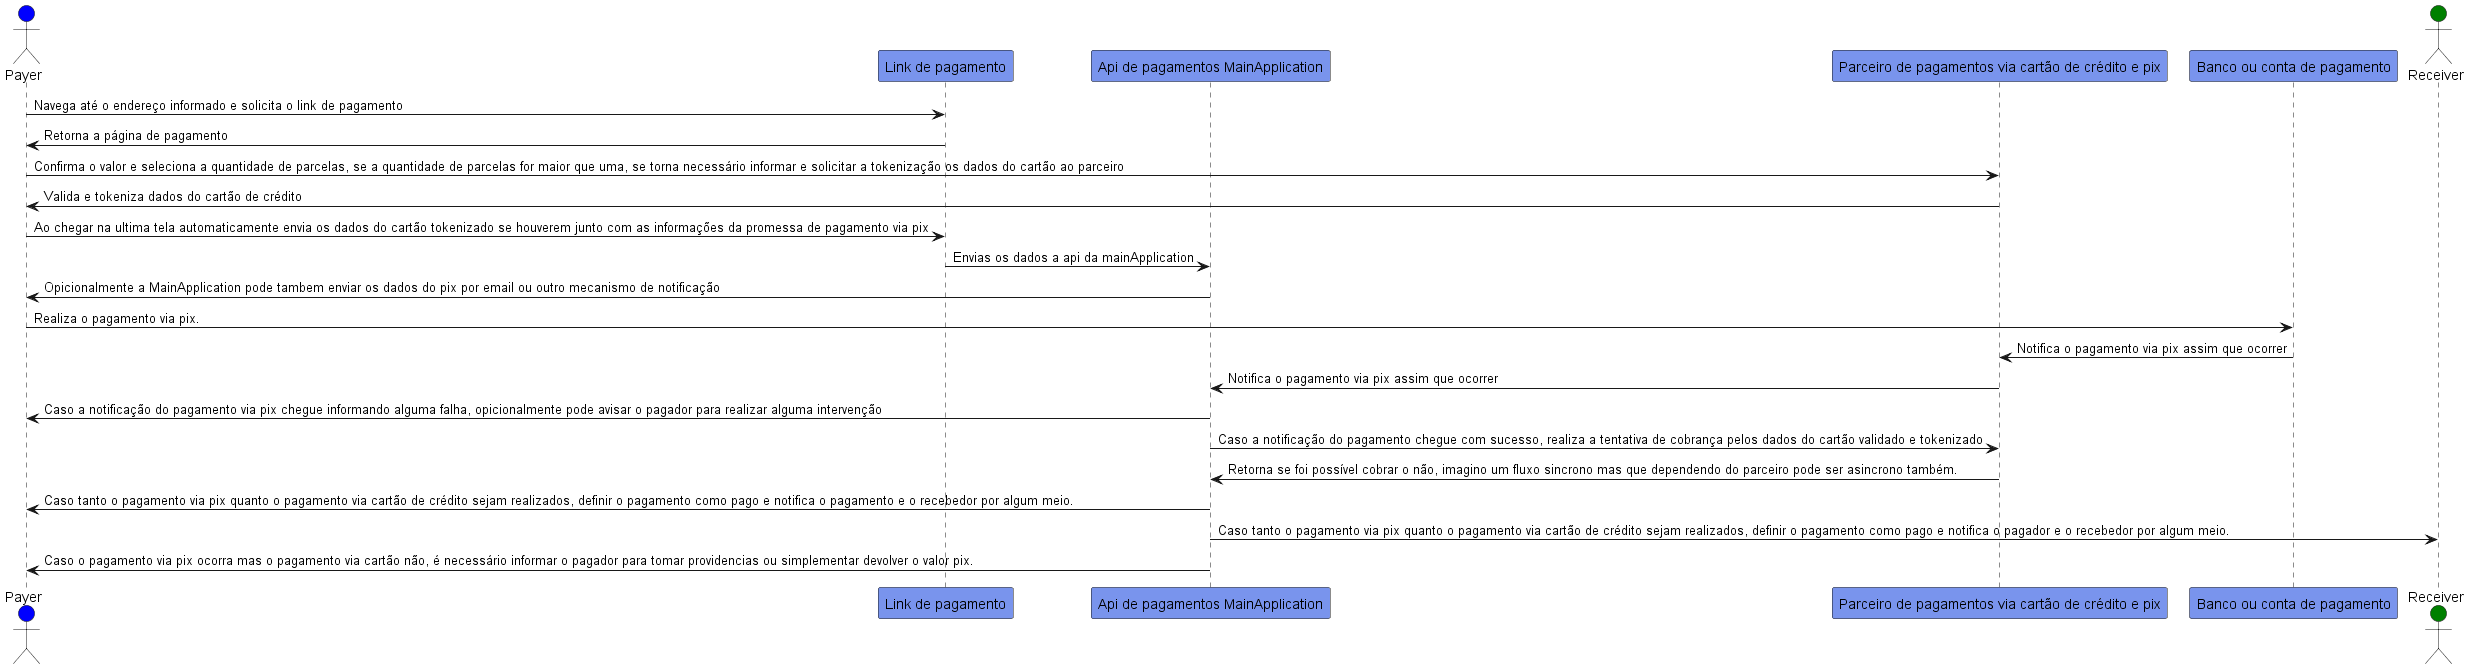

The diagram above was rendered by PlantUML. Its source (embedded in the PNG):
@startuml diagram-uml-sequence-payer

' # OBS - Talvez usar use-case diagram with Plantuml seje bem melhor
' https://www.youtube.com/watch?v=gSx8s9F48L8

actor Payer #blue

participant "Link de pagamento" as PaymentLink #7994ed

participant "Api de pagamentos MainApplication" as PaymentApi #7994ed

participant "Parceiro de pagamentos via cartão de crédito e pix" as PaymentPartner #7994ed

participant "Banco ou conta de pagamento" as BankApp #7994ed

actor Receiver #green

Payer->PaymentLink: Navega até o endereço informado e solicita o link de pagamento

PaymentLink->Payer: Retorna a página de pagamento

Payer->PaymentPartner: Confirma o valor e seleciona a quantidade de parcelas, se a quantidade de parcelas for maior que uma, se torna necessário informar e solicitar a tokenização os dados do cartão ao parceiro

PaymentPartner->Payer: Valida e tokeniza dados do cartão de crédito

Payer->PaymentLink: Ao chegar na ultima tela automaticamente envia os dados do cartão tokenizado se houverem junto com as informações da promessa de pagamento via pix

PaymentLink->PaymentApi: Envias os dados a api da mainApplication

PaymentApi->Payer: Opicionalmente a MainApplication pode tambem enviar os dados do pix por email ou outro mecanismo de notificação

Payer->BankApp: Realiza o pagamento via pix.

BankApp->PaymentPartner: Notifica o pagamento via pix assim que ocorrer

PaymentPartner->PaymentApi: Notifica o pagamento via pix assim que ocorrer

PaymentApi->Payer: Caso a notificação do pagamento via pix chegue informando alguma falha, opicionalmente pode avisar o pagador para realizar alguma intervenção

PaymentApi->PaymentPartner: Caso a notificação do pagamento chegue com sucesso, realiza a tentativa de cobrança pelos dados do cartão validado e tokenizado  

PaymentPartner->PaymentApi: Retorna se foi possível cobrar o não, imagino um fluxo sincrono mas que dependendo do parceiro pode ser asincrono também.

PaymentApi->Payer: Caso tanto o pagamento via pix quanto o pagamento via cartão de crédito sejam realizados, definir o pagamento como pago e notifica o pagamento e o recebedor por algum meio. 

PaymentApi->Receiver: Caso tanto o pagamento via pix quanto o pagamento via cartão de crédito sejam realizados, definir o pagamento como pago e notifica o pagador e o recebedor por algum meio. 

PaymentApi->Payer: Caso o pagamento via pix ocorra mas o pagamento via cartão não, é necessário informar o pagador para tomar providencias ou simplementar devolver o valor pix.


@enduml